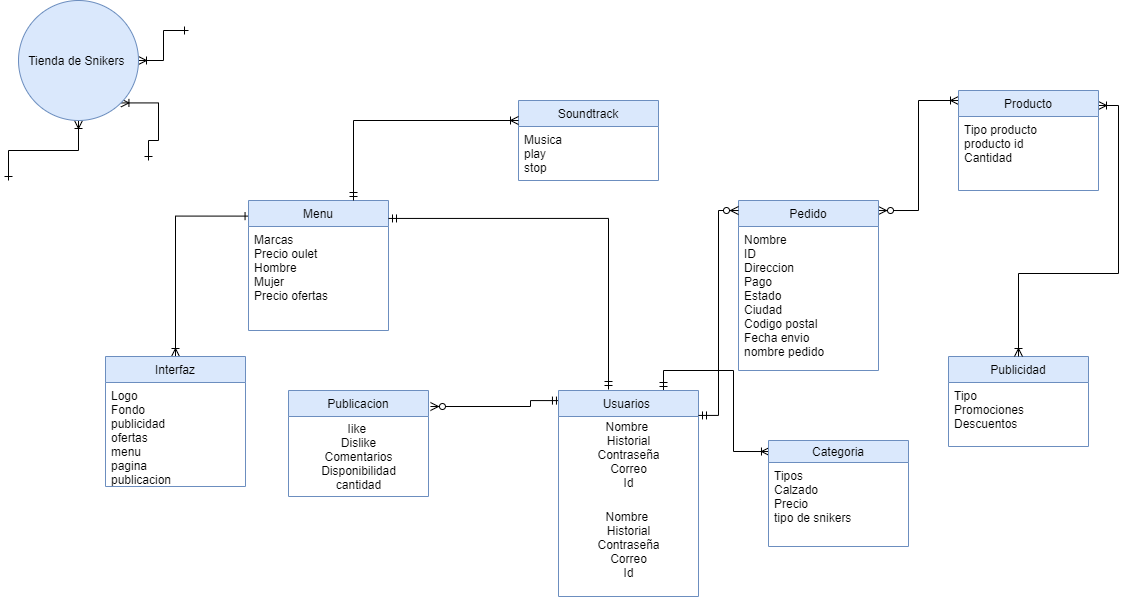

The diagram above was exported from draw.io. Its source (the exported page's mxGraphModel, read from the mxfile embedded in the PNG):
<mxGraphModel dx="2012" dy="1854" grid="1" gridSize="10" guides="1" tooltips="1" connect="1" arrows="1" fold="1" page="1" pageScale="1" pageWidth="827" pageHeight="1169" math="0" shadow="0">
  <root>
    <mxCell id="0" />
    <mxCell id="1" parent="0" />
    <mxCell id="gu49cWbLU9p4vZCER9dY-23" style="edgeStyle=orthogonalEdgeStyle;rounded=0;orthogonalLoop=1;jettySize=auto;html=1;exitX=0.5;exitY=1;exitDx=0;exitDy=0;startArrow=ERoneToMany;startFill=0;endArrow=ERone;endFill=0;" edge="1" parent="1" source="L6zvpmV82AAOS-Q3CDev-1">
      <mxGeometry relative="1" as="geometry">
        <mxPoint x="-510" y="-90.00000000000023" as="targetPoint" />
      </mxGeometry>
    </mxCell>
    <mxCell id="gu49cWbLU9p4vZCER9dY-24" style="edgeStyle=orthogonalEdgeStyle;rounded=0;orthogonalLoop=1;jettySize=auto;html=1;exitX=1;exitY=1;exitDx=0;exitDy=0;startArrow=ERoneToMany;startFill=0;endArrow=ERone;endFill=0;" edge="1" parent="1" source="L6zvpmV82AAOS-Q3CDev-1">
      <mxGeometry relative="1" as="geometry">
        <mxPoint x="-370" y="-110.00000000000023" as="targetPoint" />
      </mxGeometry>
    </mxCell>
    <mxCell id="gu49cWbLU9p4vZCER9dY-25" style="edgeStyle=orthogonalEdgeStyle;rounded=0;orthogonalLoop=1;jettySize=auto;html=1;exitX=1;exitY=0.5;exitDx=0;exitDy=0;startArrow=ERoneToMany;startFill=0;endArrow=ERone;endFill=0;" edge="1" parent="1" source="L6zvpmV82AAOS-Q3CDev-1">
      <mxGeometry relative="1" as="geometry">
        <mxPoint x="-330" y="-240" as="targetPoint" />
      </mxGeometry>
    </mxCell>
    <mxCell id="L6zvpmV82AAOS-Q3CDev-1" value="Tienda de Snikers&amp;nbsp;" style="ellipse;whiteSpace=wrap;html=1;aspect=fixed;fillColor=#dae8fc;strokeColor=#6c8ebf;" parent="1" vertex="1">
      <mxGeometry x="-500" y="-270" width="120" height="120" as="geometry" />
    </mxCell>
    <mxCell id="gu49cWbLU9p4vZCER9dY-16" style="edgeStyle=orthogonalEdgeStyle;rounded=0;orthogonalLoop=1;jettySize=auto;html=1;startArrow=ERmandOne;startFill=0;endArrow=ERzeroToMany;endFill=1;entryX=1.014;entryY=0.151;entryDx=0;entryDy=0;entryPerimeter=0;exitX=0.014;exitY=0.049;exitDx=0;exitDy=0;exitPerimeter=0;" edge="1" parent="1" source="L6zvpmV82AAOS-Q3CDev-8" target="L6zvpmV82AAOS-Q3CDev-22">
      <mxGeometry relative="1" as="geometry">
        <mxPoint x="-30" y="136" as="sourcePoint" />
        <Array as="points">
          <mxPoint x="12" y="130" />
          <mxPoint x="12" y="136" />
        </Array>
      </mxGeometry>
    </mxCell>
    <mxCell id="gu49cWbLU9p4vZCER9dY-21" style="edgeStyle=orthogonalEdgeStyle;rounded=0;orthogonalLoop=1;jettySize=auto;html=1;exitX=0.75;exitY=0;exitDx=0;exitDy=0;entryX=0.007;entryY=0.104;entryDx=0;entryDy=0;entryPerimeter=0;startArrow=ERmandOne;startFill=0;endArrow=ERoneToMany;endFill=0;" edge="1" parent="1" source="L6zvpmV82AAOS-Q3CDev-8" target="L6zvpmV82AAOS-Q3CDev-35">
      <mxGeometry relative="1" as="geometry" />
    </mxCell>
    <mxCell id="L6zvpmV82AAOS-Q3CDev-8" value="Usuarios " style="swimlane;fontStyle=0;childLayout=stackLayout;horizontal=1;startSize=26;horizontalStack=0;resizeParent=1;resizeParentMax=0;resizeLast=0;collapsible=1;marginBottom=0;fillColor=#dae8fc;strokeColor=#6c8ebf;" parent="1" vertex="1">
      <mxGeometry x="40" y="120" width="140" height="206" as="geometry" />
    </mxCell>
    <mxCell id="gu49cWbLU9p4vZCER9dY-17" value="Nombre&amp;nbsp;&lt;br&gt;Historial&lt;br&gt;Contraseña&lt;br&gt;Correo&lt;br&gt;Id&lt;br&gt;&amp;nbsp;" style="text;html=1;align=center;verticalAlign=middle;resizable=0;points=[];autosize=1;strokeColor=none;fillColor=none;" vertex="1" parent="L6zvpmV82AAOS-Q3CDev-8">
      <mxGeometry y="26" width="140" height="90" as="geometry" />
    </mxCell>
    <mxCell id="L6zvpmV82AAOS-Q3CDev-13" value="Nombre&amp;nbsp;&lt;br&gt;Historial&lt;br&gt;Contraseña&lt;br&gt;Correo&lt;br&gt;Id&lt;br&gt;&amp;nbsp;" style="text;html=1;align=center;verticalAlign=middle;resizable=0;points=[];autosize=1;strokeColor=none;fillColor=none;" parent="L6zvpmV82AAOS-Q3CDev-8" vertex="1">
      <mxGeometry y="116" width="140" height="90" as="geometry" />
    </mxCell>
    <mxCell id="gu49cWbLU9p4vZCER9dY-22" style="edgeStyle=orthogonalEdgeStyle;rounded=0;orthogonalLoop=1;jettySize=auto;html=1;exitX=0.5;exitY=0;exitDx=0;exitDy=0;entryX=0.004;entryY=0.12;entryDx=0;entryDy=0;startArrow=ERoneToMany;startFill=0;endArrow=ERone;endFill=0;entryPerimeter=0;" edge="1" parent="1" source="L6zvpmV82AAOS-Q3CDev-16" target="L6zvpmV82AAOS-Q3CDev-27">
      <mxGeometry relative="1" as="geometry" />
    </mxCell>
    <mxCell id="L6zvpmV82AAOS-Q3CDev-16" value="Interfaz" style="swimlane;fontStyle=0;childLayout=stackLayout;horizontal=1;startSize=26;horizontalStack=0;resizeParent=1;resizeParentMax=0;resizeLast=0;collapsible=1;marginBottom=0;fillColor=#dae8fc;strokeColor=#6c8ebf;" parent="1" vertex="1">
      <mxGeometry x="-413" y="86" width="140" height="130" as="geometry" />
    </mxCell>
    <mxCell id="L6zvpmV82AAOS-Q3CDev-17" value="Logo&#10;Fondo&#10;publicidad&#10;ofertas&#10;menu&#10;pagina&#10;publicacion" style="text;strokeColor=none;fillColor=none;align=left;verticalAlign=top;spacingLeft=4;spacingRight=4;overflow=hidden;rotatable=0;points=[[0,0.5],[1,0.5]];portConstraint=eastwest;" parent="L6zvpmV82AAOS-Q3CDev-16" vertex="1">
      <mxGeometry y="26" width="140" height="104" as="geometry" />
    </mxCell>
    <mxCell id="L6zvpmV82AAOS-Q3CDev-22" value="Publicacion" style="swimlane;fontStyle=0;childLayout=stackLayout;horizontal=1;startSize=26;horizontalStack=0;resizeParent=1;resizeParentMax=0;resizeLast=0;collapsible=1;marginBottom=0;fillColor=#dae8fc;strokeColor=#6c8ebf;" parent="1" vertex="1">
      <mxGeometry x="-230" y="120" width="140" height="106" as="geometry" />
    </mxCell>
    <mxCell id="L6zvpmV82AAOS-Q3CDev-26" value="Iike&amp;nbsp;&lt;br&gt;Dislike&lt;br&gt;Comentarios&lt;br&gt;Disponibilidad&lt;br&gt;cantidad" style="text;html=1;align=center;verticalAlign=middle;resizable=0;points=[];autosize=1;strokeColor=none;fillColor=none;" parent="L6zvpmV82AAOS-Q3CDev-22" vertex="1">
      <mxGeometry y="26" width="140" height="80" as="geometry" />
    </mxCell>
    <mxCell id="L6zvpmV82AAOS-Q3CDev-27" value="Menu" style="swimlane;fontStyle=0;childLayout=stackLayout;horizontal=1;startSize=26;horizontalStack=0;resizeParent=1;resizeParentMax=0;resizeLast=0;collapsible=1;marginBottom=0;fillColor=#dae8fc;strokeColor=#6c8ebf;" parent="1" vertex="1">
      <mxGeometry x="-270" y="-70" width="140" height="130" as="geometry" />
    </mxCell>
    <mxCell id="L6zvpmV82AAOS-Q3CDev-28" value="Marcas&#10;Precio oulet&#10;Hombre&#10;Mujer&#10;Precio ofertas&#10;" style="text;strokeColor=none;fillColor=none;align=left;verticalAlign=top;spacingLeft=4;spacingRight=4;overflow=hidden;rotatable=0;points=[[0,0.5],[1,0.5]];portConstraint=eastwest;" parent="L6zvpmV82AAOS-Q3CDev-27" vertex="1">
      <mxGeometry y="26" width="140" height="104" as="geometry" />
    </mxCell>
    <mxCell id="L6zvpmV82AAOS-Q3CDev-31" value="Soundtrack" style="swimlane;fontStyle=0;childLayout=stackLayout;horizontal=1;startSize=26;horizontalStack=0;resizeParent=1;resizeParentMax=0;resizeLast=0;collapsible=1;marginBottom=0;fillColor=#dae8fc;strokeColor=#6c8ebf;" parent="1" vertex="1">
      <mxGeometry y="-170" width="140" height="80" as="geometry" />
    </mxCell>
    <mxCell id="L6zvpmV82AAOS-Q3CDev-32" value="Musica &#10;play&#10;stop&#10;" style="text;strokeColor=none;fillColor=none;align=left;verticalAlign=top;spacingLeft=4;spacingRight=4;overflow=hidden;rotatable=0;points=[[0,0.5],[1,0.5]];portConstraint=eastwest;" parent="L6zvpmV82AAOS-Q3CDev-31" vertex="1">
      <mxGeometry y="26" width="140" height="54" as="geometry" />
    </mxCell>
    <mxCell id="L6zvpmV82AAOS-Q3CDev-35" value="Categoria" style="swimlane;fontStyle=0;childLayout=stackLayout;horizontal=1;startSize=22;horizontalStack=0;resizeParent=1;resizeParentMax=0;resizeLast=0;collapsible=1;marginBottom=0;fillColor=#dae8fc;strokeColor=#6c8ebf;" parent="1" vertex="1">
      <mxGeometry x="250" y="170" width="140" height="106" as="geometry" />
    </mxCell>
    <mxCell id="L6zvpmV82AAOS-Q3CDev-38" value="Tipos&#10;Calzado&#10;Precio&#10;tipo de snikers&#10;" style="text;strokeColor=none;fillColor=none;align=left;verticalAlign=top;spacingLeft=4;spacingRight=4;overflow=hidden;rotatable=0;points=[[0,0.5],[1,0.5]];portConstraint=eastwest;" parent="L6zvpmV82AAOS-Q3CDev-35" vertex="1">
      <mxGeometry y="22" width="140" height="84" as="geometry" />
    </mxCell>
    <mxCell id="L6zvpmV82AAOS-Q3CDev-44" value="Publicidad" style="swimlane;fontStyle=0;childLayout=stackLayout;horizontal=1;startSize=26;horizontalStack=0;resizeParent=1;resizeParentMax=0;resizeLast=0;collapsible=1;marginBottom=0;fillColor=#dae8fc;strokeColor=#6c8ebf;" parent="1" vertex="1">
      <mxGeometry x="430" y="86" width="140" height="90" as="geometry" />
    </mxCell>
    <mxCell id="L6zvpmV82AAOS-Q3CDev-46" value="Tipo&#10;Promociones&#10;Descuentos" style="text;strokeColor=none;fillColor=none;align=left;verticalAlign=top;spacingLeft=4;spacingRight=4;overflow=hidden;rotatable=0;points=[[0,0.5],[1,0.5]];portConstraint=eastwest;" parent="L6zvpmV82AAOS-Q3CDev-44" vertex="1">
      <mxGeometry y="26" width="140" height="64" as="geometry" />
    </mxCell>
    <mxCell id="gu49cWbLU9p4vZCER9dY-14" style="edgeStyle=orthogonalEdgeStyle;rounded=0;orthogonalLoop=1;jettySize=auto;html=1;exitX=1;exitY=0.059;exitDx=0;exitDy=0;startArrow=ERzeroToMany;startFill=1;endArrow=ERoneToMany;endFill=0;exitPerimeter=0;" edge="1" parent="1" source="gu49cWbLU9p4vZCER9dY-1" target="gu49cWbLU9p4vZCER9dY-5">
      <mxGeometry relative="1" as="geometry">
        <Array as="points">
          <mxPoint x="400" y="-60" />
          <mxPoint x="400" y="-170" />
        </Array>
      </mxGeometry>
    </mxCell>
    <mxCell id="gu49cWbLU9p4vZCER9dY-1" value="Pedido" style="swimlane;fontStyle=0;childLayout=stackLayout;horizontal=1;startSize=26;horizontalStack=0;resizeParent=1;resizeParentMax=0;resizeLast=0;collapsible=1;marginBottom=0;fillColor=#dae8fc;strokeColor=#6c8ebf;" vertex="1" parent="1">
      <mxGeometry x="220" y="-70" width="140" height="170" as="geometry" />
    </mxCell>
    <mxCell id="gu49cWbLU9p4vZCER9dY-2" value="Nombre&#10;ID&#10;Direccion&#10;Pago&#10;Estado&#10;Ciudad&#10;Codigo postal&#10;Fecha envio&#10;nombre pedido" style="text;strokeColor=none;fillColor=none;align=left;verticalAlign=top;spacingLeft=4;spacingRight=4;overflow=hidden;rotatable=0;points=[[0,0.5],[1,0.5]];portConstraint=eastwest;" vertex="1" parent="gu49cWbLU9p4vZCER9dY-1">
      <mxGeometry y="26" width="140" height="144" as="geometry" />
    </mxCell>
    <mxCell id="gu49cWbLU9p4vZCER9dY-20" style="edgeStyle=orthogonalEdgeStyle;rounded=0;orthogonalLoop=1;jettySize=auto;html=1;exitX=1;exitY=0.15;exitDx=0;exitDy=0;entryX=0.5;entryY=0;entryDx=0;entryDy=0;startArrow=ERoneToMany;startFill=0;endArrow=ERoneToMany;endFill=0;exitPerimeter=0;" edge="1" parent="1" source="gu49cWbLU9p4vZCER9dY-5" target="L6zvpmV82AAOS-Q3CDev-44">
      <mxGeometry relative="1" as="geometry" />
    </mxCell>
    <mxCell id="gu49cWbLU9p4vZCER9dY-5" value="Producto" style="swimlane;fontStyle=0;childLayout=stackLayout;horizontal=1;startSize=26;horizontalStack=0;resizeParent=1;resizeParentMax=0;resizeLast=0;collapsible=1;marginBottom=0;fillColor=#dae8fc;strokeColor=#6c8ebf;" vertex="1" parent="1">
      <mxGeometry x="440" y="-180" width="140" height="100" as="geometry" />
    </mxCell>
    <mxCell id="gu49cWbLU9p4vZCER9dY-7" value="Tipo producto&#10;producto id&#10;Cantidad&#10;" style="text;strokeColor=none;fillColor=none;align=left;verticalAlign=top;spacingLeft=4;spacingRight=4;overflow=hidden;rotatable=0;points=[[0,0.5],[1,0.5]];portConstraint=eastwest;" vertex="1" parent="gu49cWbLU9p4vZCER9dY-5">
      <mxGeometry y="26" width="140" height="74" as="geometry" />
    </mxCell>
    <mxCell id="gu49cWbLU9p4vZCER9dY-15" style="edgeStyle=orthogonalEdgeStyle;rounded=0;orthogonalLoop=1;jettySize=auto;html=1;exitX=0;exitY=0.059;exitDx=0;exitDy=0;startArrow=ERzeroToMany;startFill=1;endArrow=ERmandOne;endFill=0;entryX=1;entryY=0.121;entryDx=0;entryDy=0;entryPerimeter=0;exitPerimeter=0;" edge="1" parent="1" source="gu49cWbLU9p4vZCER9dY-1" target="L6zvpmV82AAOS-Q3CDev-8">
      <mxGeometry relative="1" as="geometry">
        <mxPoint x="160" y="60" as="targetPoint" />
      </mxGeometry>
    </mxCell>
    <mxCell id="gu49cWbLU9p4vZCER9dY-18" style="edgeStyle=orthogonalEdgeStyle;rounded=0;orthogonalLoop=1;jettySize=auto;html=1;exitX=1;exitY=0.138;exitDx=0;exitDy=0;startArrow=ERmandOne;startFill=0;endArrow=ERmandOne;endFill=0;exitPerimeter=0;" edge="1" parent="1" source="L6zvpmV82AAOS-Q3CDev-27">
      <mxGeometry relative="1" as="geometry">
        <mxPoint x="90" y="119" as="targetPoint" />
      </mxGeometry>
    </mxCell>
    <mxCell id="gu49cWbLU9p4vZCER9dY-19" style="edgeStyle=orthogonalEdgeStyle;rounded=0;orthogonalLoop=1;jettySize=auto;html=1;exitX=0.75;exitY=0;exitDx=0;exitDy=0;entryX=0;entryY=0.25;entryDx=0;entryDy=0;startArrow=ERmandOne;startFill=0;endArrow=ERoneToMany;endFill=0;" edge="1" parent="1" source="L6zvpmV82AAOS-Q3CDev-27" target="L6zvpmV82AAOS-Q3CDev-31">
      <mxGeometry relative="1" as="geometry" />
    </mxCell>
  </root>
</mxGraphModel>